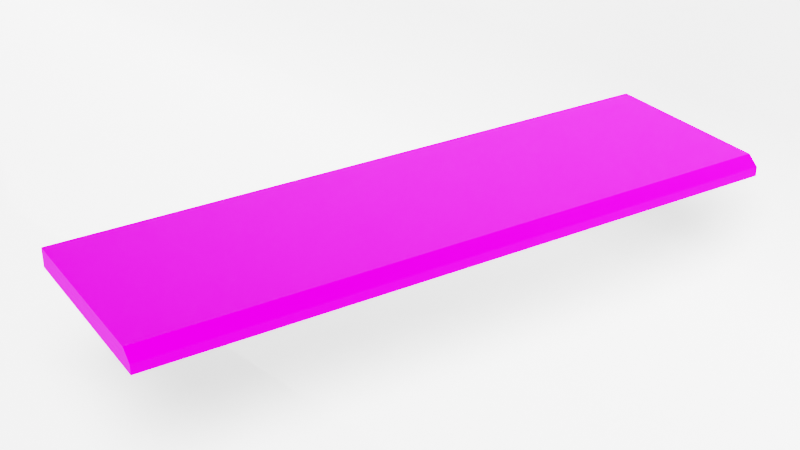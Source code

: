 # Source: GG1.blend  (saved by Blender 4.2.66; exported with 4.5.12 LTS)
import bpy
from mathutils import Matrix  # noqa: F401  (used for matrix-valued properties, if any)

bpy.ops.wm.read_factory_settings(use_empty=True)
scene = bpy.context.scene
scene.name = 'Scene'

# ---- collections
col_collection = bpy.data.collections.new('Collection'); scene.collection.children.link(col_collection)

# ---- images (referenced by path relative to the original .blend; pixels are not part of the script)
import os
ASSET_DIR = os.environ.get("B2B_ASSET_DIR", "")  # directory of the original .blend (textures are referenced by path, not embedded)
HERE = os.path.dirname(os.path.abspath(__file__))  # packed textures are extracted next to this script under _unpacked/

def load_image(name, relpath, width, height, colorspace="sRGB"):
    """Load a texture the original file referenced (path relative to the .blend, or extracted next to this script)."""
    p = next((c for c in (os.path.join(HERE, relpath), os.path.join(ASSET_DIR, relpath)) if relpath and os.path.exists(c)), "")
    if p:
        img = bpy.data.images.load(p, check_existing=True)
        img.name = name
    else:  # same state as the original file: an image datablock whose file is absent (Cycles renders it pink)
        img = bpy.data.images.new(name, width, height)
        img.source = "FILE"
        img.filepath = "//" + (relpath or name)
    img.colorspace_settings.name = colorspace
    return img
img_gg1_leopard_kornino_seamless_jpg = load_image('GG1_Leopard_Kornino_seamless.jpg', 'GG1_Leopard_Kornino_seamless.jpg', 1024, 1024, 'sRGB')

# ---- materials (node trees are filled in below, after node groups)
mat_002 = bpy.data.materials.new('Материал.002')
mat_material_002 = bpy.data.materials.new('Material.002')
mat_material_001 = bpy.data.materials.new('Material.001')

# ---- node groups
ng_auto_smooth = bpy.data.node_groups.new('Auto Smooth', 'GeometryNodeTree')
_s = ng_auto_smooth.interface.new_socket(name='Geometry', in_out='OUTPUT', socket_type='NodeSocketGeometry')
_s = ng_auto_smooth.interface.new_socket(name='Geometry', in_out='INPUT', socket_type='NodeSocketGeometry')
_s = ng_auto_smooth.interface.new_socket(name='Angle', in_out='INPUT', socket_type='NodeSocketFloat')
_s.subtype = 'ANGLE'
_s.min_value = 0.0
_s.max_value = 3.142
ng_auto_smooth.is_modifier = True
_N = ng_auto_smooth.nodes; _L = ng_auto_smooth.links
n0 = _N.new('NodeGroupOutput'); n0.name = 'Group Output'; n0.location = (480, -100)
n1 = _N.new('NodeGroupInput'); n1.name = 'Group Input'; n1.location = (-420, -300)
n2 = _N.new('NodeGroupInput'); n2.name = 'Group Input.001'; n2.location = (-60, -100)
n3 = _N.new('GeometryNodeSetShadeSmooth'); n3.name = 'Set Shade Smooth'; n3.location = (120, -100)
n3.domain = 'EDGE'
n4 = _N.new('GeometryNodeSetShadeSmooth'); n4.name = 'Set Shade Smooth.001'; n4.location = (300, -100)
n5 = _N.new('GeometryNodeInputMeshEdgeAngle'); n5.name = 'Edge Angle'; n5.location = (-420, -220)
n6 = _N.new('GeometryNodeInputEdgeSmooth'); n6.name = 'Is Edge Smooth'; n6.location = (-60, -160)
n7 = _N.new('GeometryNodeInputShadeSmooth'); n7.name = 'Is Face Smooth'; n7.location = (-240, -340)
n8 = _N.new('FunctionNodeBooleanMath'); n8.name = 'Boolean Math'; n8.location = (-60, -220)
n9 = _N.new('FunctionNodeCompare'); n9.name = 'Compare'; n9.location = (-240, -180)
n9.operation = 'LESS_EQUAL'
_L.new(n5.outputs[0], n9.inputs[0])
_L.new(n4.outputs[0], n0.inputs[0])
_L.new(n1.outputs[1], n9.inputs[1])
_L.new(n9.outputs[0], n8.inputs[0])
_L.new(n7.outputs[0], n8.inputs[1])
_L.new(n2.outputs[0], n3.inputs[0])
_L.new(n6.outputs[0], n3.inputs[1])
_L.new(n3.outputs[0], n4.inputs[0])
_L.new(n8.outputs[0], n3.inputs[2])
n0.is_active_output = True

# ---- material node trees
mat_002.use_nodes = True; mat_002.node_tree.nodes.clear()
_N = mat_002.node_tree.nodes; _L = mat_002.node_tree.links
n0 = _N.new('ShaderNodeBsdfPrincipled'); n0.name = 'Principled BSDF'; n0.location = (10, 300)
n0.distribution = 'GGX'
n0.subsurface_method = 'BURLEY'
n0.inputs[1].default_value = 0.3886
n0.inputs[2].default_value = 0.5159
n0.inputs[3].default_value = 1.05
n0.inputs[13].default_value = 0.0
n0.inputs[27].default_value = (0.01176, 0.01176, 0.01176, 1.0)
n1 = _N.new('ShaderNodeOutputMaterial'); n1.name = 'Material Output'; n1.location = (300, 300)
n2 = _N.new('ShaderNodeTexImage'); n2.name = 'Изображение-текстура'; n2.location = (-486, 240)
n2.image = img_gg1_leopard_kornino_seamless_jpg
_L.new(n0.outputs[0], n1.inputs[0])
_L.new(n2.outputs[0], n0.inputs[0])
n1.is_active_output = True
mat_material_002.use_nodes = True; mat_material_002.node_tree.nodes.clear()
_N = mat_material_002.node_tree.nodes; _L = mat_material_002.node_tree.links
n0 = _N.new('ShaderNodeBsdfPrincipled'); n0.name = 'Principled BSDF'; n0.location = (42, 383)
n0.inputs[2].default_value = 0.0
n0.inputs[3].default_value = 10.8
n0.inputs[13].default_value = 0.0
n0.inputs[28].default_value = 0.06
n1 = _N.new('ShaderNodeOutputMaterial'); n1.name = 'Material Output'; n1.location = (300, 300)
n2 = _N.new('ShaderNodeTexImage'); n2.name = 'Изображение-текстура'; n2.location = (-662, 357)
n2.image = img_gg1_leopard_kornino_seamless_jpg
n3 = _N.new('ShaderNodeTexNoise'); n3.name = 'Noise Texture'; n3.location = (-352, 236)
n4 = _N.new('ShaderNodeBump'); n4.name = 'Bump'; n4.location = (-154, 222)
n4.inputs[0].default_value = 0.2
n4.inputs[1].default_value = 0.1
n4.inputs[2].default_value = 1.0
_L.new(n0.outputs[0], n1.inputs[0])
_L.new(n3.outputs[0], n4.inputs[3])
_L.new(n4.outputs[0], n0.inputs[5])
_L.new(n2.outputs[0], n0.inputs[0])
n1.is_active_output = True
mat_material_001.use_nodes = True; mat_material_001.node_tree.nodes.clear()
_N = mat_material_001.node_tree.nodes; _L = mat_material_001.node_tree.links
n0 = _N.new('ShaderNodeBsdfPrincipled'); n0.name = 'Principled BSDF'; n0.location = (10, 300)
n0.inputs[0].default_value = (1.0, 1.0, 1.0, 1.0)
n0.inputs[2].default_value = 0.0
n0.inputs[28].default_value = 0.9
n1 = _N.new('ShaderNodeOutputMaterial'); n1.name = 'Material Output'; n1.location = (300, 300)
_L.new(n0.outputs[0], n1.inputs[0])
n1.is_active_output = True

# ---- world
world_world = bpy.data.worlds.new('World'); scene.world = world_world
world_world.use_nodes = True; world_world.node_tree.nodes.clear()
_N = world_world.node_tree.nodes; _L = world_world.node_tree.links
n0 = _N.new('ShaderNodeOutputWorld'); n0.name = 'World Output'; n0.location = (300, 300)
n1 = _N.new('ShaderNodeBackground'); n1.name = 'Background'; n1.location = (10, 300)
n1.inputs[0].default_value = (0.05088, 0.05088, 0.05088, 1.0)
n1.inputs[1].default_value = 1.3
_L.new(n1.outputs[0], n0.inputs[0])
n0.is_active_output = True
world_world.color = (0.05088, 0.05088, 0.05088)
world_world.use_sun_shadow = False
world_world.sun_shadow_jitter_overblur = 0.0

# ---- cameras
cam_camera = bpy.data.cameras.new('Camera')
cam_camera.lens = 40.72
cam_camera.sensor_width = 24.0
cam_camera.show_background_images = True
cam_camera.lens_unit = 'FOV'

# ---- lights
light_sun = bpy.data.lights.new('Sun', 'SUN')
light_sun.angle = 0.9115
light_sun.shadow_filter_radius = 5.0

# ---- meshes
me_cube = bpy.data.meshes.new('Cube')
me_cube.from_pydata([(-0.75, -0.15, -0.015), (-0.75, -0.1321, 0.015), (-0.75, 0.15, -0.015), (-0.75, 0.15, 0.015), (0.75, -0.15, -0.015), (0.75, -0.1321, 0.015), (0.75, 0.15, -0.015), (0.75, 0.15, 0.015), (-0.75, -0.15, 0.0), (-0.75, 0.15, 0.0), (0.75, 0.15, 0.0), (0.75, -0.15, 0.0)], [], [(2, 6, 4, 0), (7, 3, 1, 5), (4, 11, 8, 0), (6, 10, 11, 4), (2, 9, 10, 6), (0, 8, 9, 2), (11, 5, 1, 8), (10, 7, 5, 11), (9, 3, 7, 10), (8, 1, 3, 9)])
me_cube.polygons.foreach_set('use_smooth', [True] * 10)
me_cube.polygons.foreach_set('material_index', [0, 0, 0, 1, 1, 1, 0, 1, 1, 1])
_uv = me_cube.uv_layers.new(name='UVMap')
_uv.uv.foreach_set('vector', [1.65, -0.6718, 1.65, 1.633, 1.189, 1.633, 1.189, -0.6718, 0.6759, 1.675, 0.6759, -0.6258, 1.109, -0.6258, 1.109, 1.675, 1.189, 1.676, 1.149, 1.676, 1.149, -0.6257, 1.189, -0.6254, 0.6759, 1.722, 0.6759, 1.699, 1.136, 1.699, 1.136, 1.722, 0.6759, -0.6718, 0.6759, -0.6488, -0.6427, -0.6389, -0.6427, -0.662, 1.136, -0.6718, 1.136, -0.6488, 0.6759, -0.6488, 0.6759, -0.6718, 1.149, 1.676, 1.109, 1.675, 1.109, -0.6258, 1.149, -0.6257, 0.6759, 1.699, 0.6759, 1.675, 1.109, 1.675, 1.136, 1.699, 0.6759, -0.6488, 0.6759, -0.6258, -0.6426, -0.6159, -0.6426, -0.6389, 1.136, -0.6488, 1.109, -0.6258, 0.6759, -0.6258, 0.6759, -0.6488])
me_cube.materials.append(mat_002)
me_cube.materials.append(mat_material_002)
me_cube.use_remesh_fix_poles = True
me_cube.use_remesh_preserve_attributes = False
me_cube.use_mirror_vertex_groups = False
me_cube.update()
me_plane = bpy.data.meshes.new('Plane')
me_plane.from_pydata([(-1.0, -1.0, 0.0), (1.0, -1.0, 0.0), (-1.0, 1.897, 1.092), (1.0, 1.897, 1.092), (-1.0, 1.638, 0.0), (-1.0, 1.897, 0.2582), (-1.0, 1.689, 0.004961), (-1.0, 1.737, 0.01965), (-1.0, 1.782, 0.04351), (-1.0, 1.821, 0.07562), (-1.0, 1.853, 0.1147), (-1.0, 1.877, 0.1594), (-1.0, 1.892, 0.2078), (1.0, 1.897, 0.2582), (1.0, 1.638, 0.0), (1.0, 1.892, 0.2078), (1.0, 1.877, 0.1594), (1.0, 1.853, 0.1147), (1.0, 1.821, 0.07562), (1.0, 1.782, 0.04351), (1.0, 1.737, 0.01965), (1.0, 1.689, 0.004961)], [], [(5, 13, 3, 2), (13, 5, 12, 15), (15, 12, 11, 16), (16, 11, 10, 17), (17, 10, 9, 18), (18, 9, 8, 19), (19, 8, 7, 20), (20, 7, 6, 21), (21, 6, 4, 14), (0, 1, 14, 4)])
me_plane.polygons.foreach_set('use_smooth', [True] * 10)
_uv = me_plane.uv_layers.new(name='UVMap')
_uv.uv.foreach_set('vector', [0.0, 1.0, 1.0, 1.0, 1.0, 1.0, 0.0, 1.0, 1.0, 1.0, 0.0, 1.0, 0.0, 1.0, 1.0, 1.0, 1.0, 1.0, 0.0, 1.0, 0.0, 1.0, 1.0, 1.0, 1.0, 1.0, 0.0, 1.0, 0.0, 1.0, 1.0, 1.0, 1.0, 1.0, 0.0, 1.0, 0.0, 1.0, 1.0, 1.0, 1.0, 1.0, 0.0, 1.0, 0.0, 0.9559, 1.0, 0.9559, 1.0, 0.9559, 0.0, 0.9559, 0.0, 0.9388, 1.0, 0.9388, 1.0, 0.9388, 0.0, 0.9388, 0.0, 0.9202, 1.0, 0.9202, 1.0, 0.9202, 0.0, 0.9202, 0.0, 0.9008, 1.0, 0.9008, 0.0, 0.0, 1.0, 0.0, 1.0, 0.9008, 0.0, 0.9008])
me_plane.materials.append(mat_material_001)
me_plane.update()

# ---- objects
ob_cube = bpy.data.objects.new('Cube', me_cube)
ob_camera = bpy.data.objects.new('Camera', cam_camera)
ob_plane_001 = bpy.data.objects.new('Plane.001', me_plane)
ob_sun = bpy.data.objects.new('Sun', light_sun)

# ---- transforms, parenting, visibility, modifiers, constraints
ob_cube.location = (0.3535, 1.859, 0.006661)
ob_cube.rotation_euler = (0.0, -0.0, 1.369)
ob_cube.scale = (0.6667, 1.0, 1.0)
ob_cube.lock_scale = (True, True, True)
ob_cube.visible_diffuse = False
ob_cube.visible_glossy = False
ob_cube.visible_transmission = False
ob_cube.visible_volume_scatter = False
ob_cube.lineart.crease_threshold = 0.0
_m = ob_cube.modifiers.new('Auto Smooth', 'NODES')
_m.node_group = ng_auto_smooth
_gi = [s.identifier for s in ng_auto_smooth.interface.items_tree if s.item_type == 'SOCKET' and s.in_out == 'INPUT']
_m[_gi[1]] = 0.5236  # Angle
ob_camera.location = (1.56, 0.66, 0.8781)
ob_camera.rotation_euler = (-2.056, 3.142, -2.334)
ob_camera.scale = (2.7, 1.7, 1.0)
ob_camera.lineart.crease_threshold = 0.0
ob_plane_001.location = (0.1712, 0.5449, -0.1697)
ob_plane_001.scale = (2.445, 1.0, 1.0)
ob_sun.location = (2.081, 0.7794, 0.04906)
ob_sun.rotation_euler = (0.4299, 0.0377, 0.6295)
cam_camera.dof.focus_object = ob_cube

# ---- collection membership
col_collection.objects.link(ob_cube)
col_collection.objects.link(ob_camera)
col_collection.objects.link(ob_plane_001)
col_collection.objects.link(ob_sun)

# ---- scene / render settings (as saved in the file)
scene.camera = ob_camera
scene.frame_start = 1; scene.frame_end = 250; scene.frame_set(30)
scene.render.engine = 'BLENDER_EEVEE_NEXT'
scene.cycles.samples = 512
scene.cycles.sampling_pattern = 'TABULATED_SOBOL'
scene.cycles.use_adaptive_sampling = False
scene.cycles.use_light_tree = False
scene.eevee.taa_samples = 79
scene.eevee.taa_render_samples = 251
scene.eevee.light_threshold = 0.645
scene.view_settings.view_transform = 'Filmic'
bpy.context.view_layer.update()
